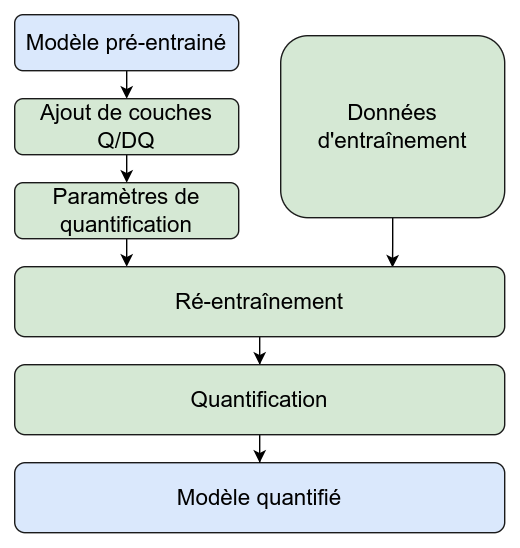

The diagram above was exported from draw.io. Its source (the exported page's mxGraphModel, read from the mxfile embedded in the PNG):
<mxGraphModel dx="1562" dy="767" grid="1" gridSize="10" guides="1" tooltips="1" connect="1" arrows="1" fold="1" page="1" pageScale="1" pageWidth="827" pageHeight="1169" math="0" shadow="0">
  <root>
    <mxCell id="0" />
    <mxCell id="1" parent="0" />
    <mxCell id="KBFaDYKnHZMFnzg_-H-h-9" style="edgeStyle=orthogonalEdgeStyle;rounded=0;orthogonalLoop=1;jettySize=auto;html=1;exitX=0.5;exitY=1;exitDx=0;exitDy=0;entryX=0.5;entryY=0;entryDx=0;entryDy=0;" parent="1" source="KBFaDYKnHZMFnzg_-H-h-1" target="KBFaDYKnHZMFnzg_-H-h-8" edge="1">
      <mxGeometry relative="1" as="geometry" />
    </mxCell>
    <mxCell id="KBFaDYKnHZMFnzg_-H-h-1" value="Modèle pré-entrainé" style="rounded=1;whiteSpace=wrap;html=1;fillColor=#dae8fc;strokeColor=#1A1A1A;fontSize=16;" parent="1" vertex="1">
      <mxGeometry x="90" y="240" width="160" height="40" as="geometry" />
    </mxCell>
    <mxCell id="KBFaDYKnHZMFnzg_-H-h-12" style="edgeStyle=orthogonalEdgeStyle;rounded=0;orthogonalLoop=1;jettySize=auto;html=1;entryX=0.229;entryY=0;entryDx=0;entryDy=0;entryPerimeter=0;" parent="1" source="KBFaDYKnHZMFnzg_-H-h-3" target="KBFaDYKnHZMFnzg_-H-h-5" edge="1">
      <mxGeometry relative="1" as="geometry" />
    </mxCell>
    <mxCell id="KBFaDYKnHZMFnzg_-H-h-3" value="Paramètres de quantification" style="rounded=1;whiteSpace=wrap;html=1;fillColor=#d5e8d4;strokeColor=#1A1A1A;fontSize=16;" parent="1" vertex="1">
      <mxGeometry x="90" y="360" width="160" height="40" as="geometry" />
    </mxCell>
    <mxCell id="KBFaDYKnHZMFnzg_-H-h-15" style="edgeStyle=orthogonalEdgeStyle;rounded=0;orthogonalLoop=1;jettySize=auto;html=1;entryX=0.771;entryY=0.013;entryDx=0;entryDy=0;entryPerimeter=0;" parent="1" source="KBFaDYKnHZMFnzg_-H-h-4" target="KBFaDYKnHZMFnzg_-H-h-5" edge="1">
      <mxGeometry relative="1" as="geometry" />
    </mxCell>
    <mxCell id="KBFaDYKnHZMFnzg_-H-h-4" value="Données d'entraînement" style="rounded=1;whiteSpace=wrap;html=1;fillColor=#d5e8d4;strokeColor=#1A1A1A;fontSize=16;" parent="1" vertex="1">
      <mxGeometry x="280" y="255" width="160" height="130" as="geometry" />
    </mxCell>
    <mxCell id="KBFaDYKnHZMFnzg_-H-h-16" style="edgeStyle=orthogonalEdgeStyle;rounded=0;orthogonalLoop=1;jettySize=auto;html=1;entryX=0.5;entryY=0;entryDx=0;entryDy=0;" parent="1" source="KBFaDYKnHZMFnzg_-H-h-5" target="7UKrj0YUFL9Sx8Smsmer-1" edge="1">
      <mxGeometry relative="1" as="geometry" />
    </mxCell>
    <mxCell id="KBFaDYKnHZMFnzg_-H-h-5" value="Ré-entraînement" style="rounded=1;whiteSpace=wrap;html=1;fillColor=#d5e8d4;strokeColor=#1A1A1A;fontSize=16;" parent="1" vertex="1">
      <mxGeometry x="90" y="420" width="350" height="50" as="geometry" />
    </mxCell>
    <mxCell id="KBFaDYKnHZMFnzg_-H-h-6" value="Modèle quantifié" style="rounded=1;whiteSpace=wrap;html=1;fillColor=#dae8fc;strokeColor=#1A1A1A;fontSize=16;" parent="1" vertex="1">
      <mxGeometry x="90" y="560" width="350" height="50" as="geometry" />
    </mxCell>
    <mxCell id="KBFaDYKnHZMFnzg_-H-h-10" style="edgeStyle=orthogonalEdgeStyle;rounded=0;orthogonalLoop=1;jettySize=auto;html=1;exitX=0.5;exitY=1;exitDx=0;exitDy=0;entryX=0.5;entryY=0;entryDx=0;entryDy=0;" parent="1" source="KBFaDYKnHZMFnzg_-H-h-8" target="KBFaDYKnHZMFnzg_-H-h-3" edge="1">
      <mxGeometry relative="1" as="geometry" />
    </mxCell>
    <mxCell id="KBFaDYKnHZMFnzg_-H-h-8" value="Ajout de couches Q/DQ" style="rounded=1;whiteSpace=wrap;html=1;fillColor=#d5e8d4;strokeColor=#1A1A1A;fontSize=16;" parent="1" vertex="1">
      <mxGeometry x="90" y="300" width="160" height="40" as="geometry" />
    </mxCell>
    <mxCell id="7UKrj0YUFL9Sx8Smsmer-2" style="edgeStyle=orthogonalEdgeStyle;rounded=0;orthogonalLoop=1;jettySize=auto;html=1;entryX=0.5;entryY=0;entryDx=0;entryDy=0;" edge="1" parent="1" source="7UKrj0YUFL9Sx8Smsmer-1" target="KBFaDYKnHZMFnzg_-H-h-6">
      <mxGeometry relative="1" as="geometry" />
    </mxCell>
    <mxCell id="7UKrj0YUFL9Sx8Smsmer-1" value="Quantification" style="rounded=1;whiteSpace=wrap;html=1;fillColor=#d5e8d4;strokeColor=#1A1A1A;fontSize=16;" vertex="1" parent="1">
      <mxGeometry x="90" y="490" width="350" height="50" as="geometry" />
    </mxCell>
  </root>
</mxGraphModel>